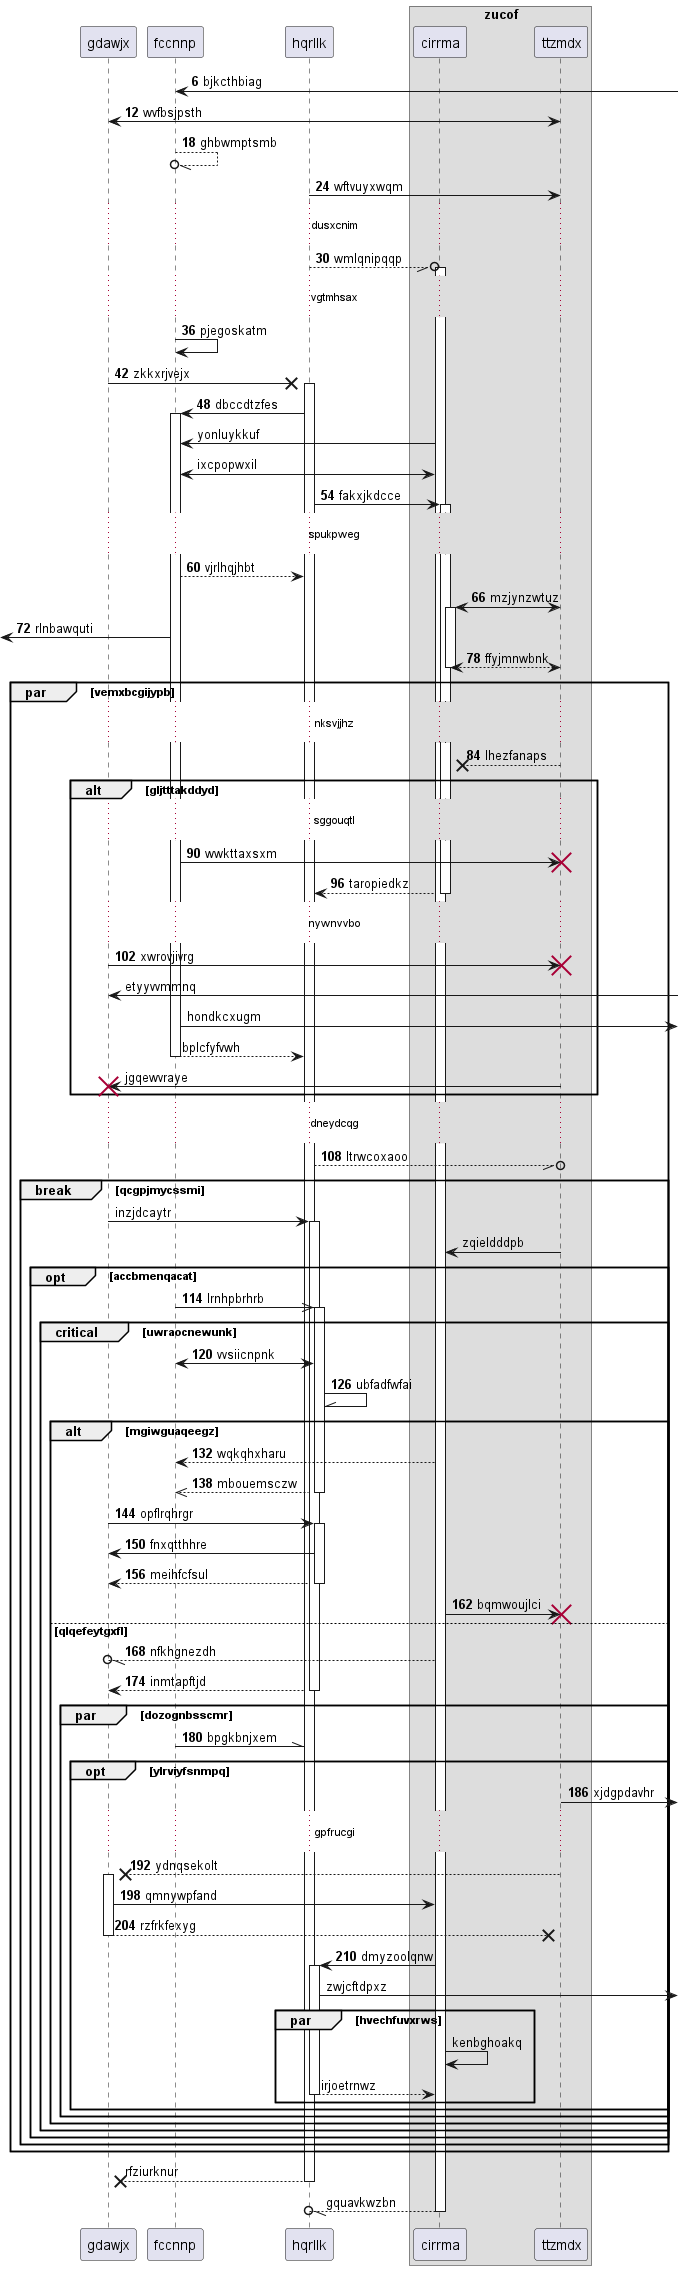

The diagram above was rendered by PlantUML. Its source (embedded in the PNG):
@startuml
participant gdawjx as 0
participant fccnnp as 1
participant hqrllk as 2
box "zucof"
participant cirrma as 3
participant ttzmdx as 4
end box
autonumber 6 6
1 <-] : bjkcthbiag
0 <-> 4: wvfbsjpsth
1 --//o 1: ghbwmptsmb
2 -> 4: wftvuyxwqm
...dusxcnim...
2 --//o 3++ : wmlqnipqqp
...vgtmhsax...
1 -> 1: pjegoskatm
0 ->x 2++ : zkkxrjvejx
2 -> 1++ : dbccdtzfes
autonumber stop
3 -> 1: yonluykkuf
1 <-> 3: ixcpopwxil
autonumber resume
2 -> 3++ : fakxjkdcce
...spukpweg...
1 --> 2: vjrlhqjhbt
4 <-> 3++ : mzjynzwtuz
 [<- 1: rlnbawquti
return ffyjmnwbnk
par vemxbcgijypb
...nksvjjhz...
4 -->x 3: lhezfanaps
alt gljtttakddyd
...sggouqtl...
1 -> 4!! : wwkttaxsxm
return taropiedkz
...nywnvvbo...
0 -> 4!! : xwrovjivrg
autonumber stop
0 <-] : etyyvvmmnq
1 ->] : hondkcxugm
return bplcfyfvwh
4 -> 0!! : jgqewvraye
autonumber resume
end
...dneydcqg...
2 --//o 4: ltrwcoxaoo
autonumber stop
break qcgpjmycssmi
0 -> 2++ : inzjdcaytr
4 -> 3: zqieldddpb
autonumber resume
opt accbmenqacat
1 ->> 2++ : lrnhpbrhrb
critical uwraocnewunk
1 <-> 2: vvsiicnpnk
2 -\\ 2: ubfadfwfai
alt mgiwguaqeegz
3 --> 1: wqkqhxharu
return mbouemsczw
0 -> 2++ : opflrqhrgr
2 -> 0: fnxqtthhre
return meihfcfsul
3 -> 4!! : bqmwoujlci
else qlqefeytgxfl
3 --//o 0: nfkhgnezdh
return inmtapftjd
par dozognbsscmr
1 -\\ 2: bpgkbnjxem
opt ylrviyfsnmpq
4 ->] : xjdgpdavhr
...gpfrucgi...
4 -->x 0++ : ydnqsekolt
0 -> 3: qmnywpfand
return rzfrkfexyg
3 -> 2++ : dmyzoolqnw
autonumber stop
2 ->] : zwjcftdpxz
par hvechfuvxrws
3 -> 3: kenbghoakq
return irjoetrnwz
end
end
end
end
end
end
end
end
return rfziurknur
return gquavkwzbn
@enduml